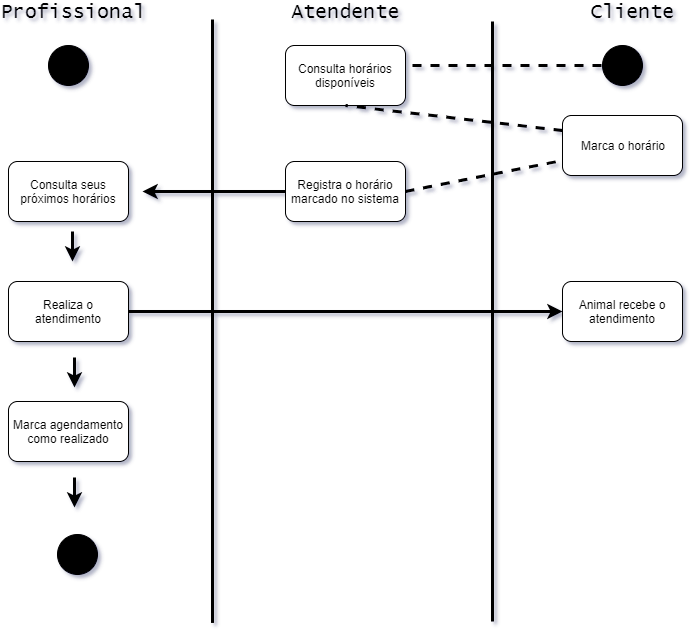

The diagram above was exported from draw.io. Its source (the exported page's mxGraphModel, read from the mxfile embedded in the PNG):
<mxGraphModel dx="854" dy="468" grid="1" gridSize="10" guides="1" tooltips="1" connect="1" arrows="1" fold="1" page="1" pageScale="1" pageWidth="827" pageHeight="1169" math="0" shadow="0">
  <root>
    <mxCell id="0" />
    <mxCell id="1" parent="0" />
    <mxCell id="GP88-t0hBpmuKTINgJnD-1" value="" style="ellipse;whiteSpace=wrap;html=1;aspect=fixed;fillColor=#000000;" parent="1" vertex="1">
      <mxGeometry x="116" y="64" width="40" height="40" as="geometry" />
    </mxCell>
    <mxCell id="GP88-t0hBpmuKTINgJnD-2" value="Consulta horários disponíveis" style="rounded=1;whiteSpace=wrap;html=1;" parent="1" vertex="1">
      <mxGeometry x="353" y="64" width="120" height="60" as="geometry" />
    </mxCell>
    <mxCell id="GP88-t0hBpmuKTINgJnD-4" value="" style="endArrow=none;html=1;strokeWidth=3;" parent="1" edge="1">
      <mxGeometry width="50" height="50" relative="1" as="geometry">
        <mxPoint x="280" y="641.4285714285714" as="sourcePoint" />
        <mxPoint x="280" y="38" as="targetPoint" />
      </mxGeometry>
    </mxCell>
    <mxCell id="GP88-t0hBpmuKTINgJnD-5" value="" style="endArrow=none;html=1;strokeWidth=3;" parent="1" edge="1">
      <mxGeometry width="50" height="50" relative="1" as="geometry">
        <mxPoint x="560" y="640" as="sourcePoint" />
        <mxPoint x="560" y="40" as="targetPoint" />
      </mxGeometry>
    </mxCell>
    <mxCell id="GP88-t0hBpmuKTINgJnD-7" value="Profissional" style="text;html=1;strokeColor=none;fillColor=none;align=center;verticalAlign=middle;whiteSpace=wrap;rounded=0;fontSize=20;fontFamily=Lucida Console;" parent="1" vertex="1">
      <mxGeometry x="120" y="20" width="40" height="20" as="geometry" />
    </mxCell>
    <mxCell id="GP88-t0hBpmuKTINgJnD-9" value="Atendente" style="text;html=1;strokeColor=none;fillColor=none;align=center;verticalAlign=middle;whiteSpace=wrap;rounded=0;fontSize=20;fontFamily=Lucida Console;" parent="1" vertex="1">
      <mxGeometry x="393" y="20" width="40" height="20" as="geometry" />
    </mxCell>
    <mxCell id="GP88-t0hBpmuKTINgJnD-10" value="Cliente" style="text;html=1;strokeColor=none;fillColor=none;align=center;verticalAlign=middle;whiteSpace=wrap;rounded=0;fontSize=20;fontFamily=Lucida Console;" parent="1" vertex="1">
      <mxGeometry x="680" y="20" width="40" height="20" as="geometry" />
    </mxCell>
    <mxCell id="GP88-t0hBpmuKTINgJnD-13" value="" style="ellipse;whiteSpace=wrap;html=1;aspect=fixed;fillColor=#000000;" parent="1" vertex="1">
      <mxGeometry x="670" y="64" width="40" height="40" as="geometry" />
    </mxCell>
    <mxCell id="GP88-t0hBpmuKTINgJnD-14" value="" style="endArrow=none;dashed=1;html=1;strokeWidth=3;fontFamily=Lucida Console;fontSize=20;entryX=0;entryY=0.5;entryDx=0;entryDy=0;" parent="1" target="GP88-t0hBpmuKTINgJnD-13" edge="1">
      <mxGeometry width="50" height="50" relative="1" as="geometry">
        <mxPoint x="480" y="84" as="sourcePoint" />
        <mxPoint x="110" y="370" as="targetPoint" />
      </mxGeometry>
    </mxCell>
    <mxCell id="GP88-t0hBpmuKTINgJnD-16" value="Marca o horário" style="rounded=1;whiteSpace=wrap;html=1;" parent="1" vertex="1">
      <mxGeometry x="630" y="134" width="120" height="60" as="geometry" />
    </mxCell>
    <mxCell id="GP88-t0hBpmuKTINgJnD-17" value="" style="endArrow=none;dashed=1;html=1;strokeWidth=3;fontFamily=Lucida Console;fontSize=20;entryX=0.5;entryY=1;entryDx=0;entryDy=0;exitX=0;exitY=0.25;exitDx=0;exitDy=0;" parent="1" source="GP88-t0hBpmuKTINgJnD-16" target="GP88-t0hBpmuKTINgJnD-2" edge="1">
      <mxGeometry width="50" height="50" relative="1" as="geometry">
        <mxPoint x="60" y="420" as="sourcePoint" />
        <mxPoint x="110" y="370" as="targetPoint" />
      </mxGeometry>
    </mxCell>
    <mxCell id="GP88-t0hBpmuKTINgJnD-18" value="Registra o horário marcado no sistema" style="rounded=1;whiteSpace=wrap;html=1;" parent="1" vertex="1">
      <mxGeometry x="353" y="180" width="120" height="60" as="geometry" />
    </mxCell>
    <mxCell id="GP88-t0hBpmuKTINgJnD-19" value="" style="endArrow=none;dashed=1;html=1;strokeWidth=3;fontFamily=Lucida Console;fontSize=20;entryX=0;entryY=0.75;entryDx=0;entryDy=0;exitX=1;exitY=0.5;exitDx=0;exitDy=0;" parent="1" source="GP88-t0hBpmuKTINgJnD-18" target="GP88-t0hBpmuKTINgJnD-16" edge="1">
      <mxGeometry width="50" height="50" relative="1" as="geometry">
        <mxPoint x="60" y="420" as="sourcePoint" />
        <mxPoint x="110" y="370" as="targetPoint" />
      </mxGeometry>
    </mxCell>
    <mxCell id="GP88-t0hBpmuKTINgJnD-20" value="" style="endArrow=classic;html=1;strokeWidth=3;fontFamily=Lucida Console;fontSize=20;exitX=0;exitY=0.5;exitDx=0;exitDy=0;" parent="1" source="GP88-t0hBpmuKTINgJnD-18" edge="1">
      <mxGeometry width="50" height="50" relative="1" as="geometry">
        <mxPoint x="60" y="420" as="sourcePoint" />
        <mxPoint x="210" y="210" as="targetPoint" />
        <Array as="points">
          <mxPoint x="340" y="210" />
        </Array>
      </mxGeometry>
    </mxCell>
    <mxCell id="GP88-t0hBpmuKTINgJnD-21" value="Consulta seus próximos horários" style="rounded=1;whiteSpace=wrap;html=1;" parent="1" vertex="1">
      <mxGeometry x="76" y="180" width="120" height="60" as="geometry" />
    </mxCell>
    <mxCell id="GP88-t0hBpmuKTINgJnD-25" value="" style="edgeStyle=orthogonalEdgeStyle;rounded=0;orthogonalLoop=1;jettySize=auto;html=1;strokeWidth=3;fontFamily=Lucida Console;fontSize=20;" parent="1" source="GP88-t0hBpmuKTINgJnD-22" target="GP88-t0hBpmuKTINgJnD-24" edge="1">
      <mxGeometry relative="1" as="geometry" />
    </mxCell>
    <mxCell id="GP88-t0hBpmuKTINgJnD-22" value="Realiza o atendimento" style="rounded=1;whiteSpace=wrap;html=1;" parent="1" vertex="1">
      <mxGeometry x="76" y="300" width="120" height="60" as="geometry" />
    </mxCell>
    <mxCell id="GP88-t0hBpmuKTINgJnD-24" value="Animal recebe o atendimento" style="rounded=1;whiteSpace=wrap;html=1;" parent="1" vertex="1">
      <mxGeometry x="630" y="300" width="120" height="60" as="geometry" />
    </mxCell>
    <mxCell id="GP88-t0hBpmuKTINgJnD-23" value="" style="endArrow=classic;html=1;strokeWidth=3;fontFamily=Lucida Console;fontSize=20;" parent="1" edge="1">
      <mxGeometry width="50" height="50" relative="1" as="geometry">
        <mxPoint x="140" y="250" as="sourcePoint" />
        <mxPoint x="140" y="280" as="targetPoint" />
      </mxGeometry>
    </mxCell>
    <mxCell id="GP88-t0hBpmuKTINgJnD-27" value="Marca agendamento como realizado" style="rounded=1;whiteSpace=wrap;html=1;" parent="1" vertex="1">
      <mxGeometry x="76" y="420" width="120" height="60" as="geometry" />
    </mxCell>
    <mxCell id="GP88-t0hBpmuKTINgJnD-31" value="" style="endArrow=classic;html=1;strokeWidth=3;fontFamily=Lucida Console;fontSize=20;" parent="1" edge="1">
      <mxGeometry width="50" height="50" relative="1" as="geometry">
        <mxPoint x="142" y="376" as="sourcePoint" />
        <mxPoint x="142" y="406" as="targetPoint" />
      </mxGeometry>
    </mxCell>
    <mxCell id="GP88-t0hBpmuKTINgJnD-32" value="" style="endArrow=classic;html=1;strokeWidth=3;fontFamily=Lucida Console;fontSize=20;" parent="1" edge="1">
      <mxGeometry width="50" height="50" relative="1" as="geometry">
        <mxPoint x="142" y="496" as="sourcePoint" />
        <mxPoint x="142" y="526" as="targetPoint" />
      </mxGeometry>
    </mxCell>
    <mxCell id="GP88-t0hBpmuKTINgJnD-33" value="" style="ellipse;whiteSpace=wrap;html=1;aspect=fixed;fillColor=#000000;" parent="1" vertex="1">
      <mxGeometry x="125" y="553" width="40" height="40" as="geometry" />
    </mxCell>
  </root>
</mxGraphModel>